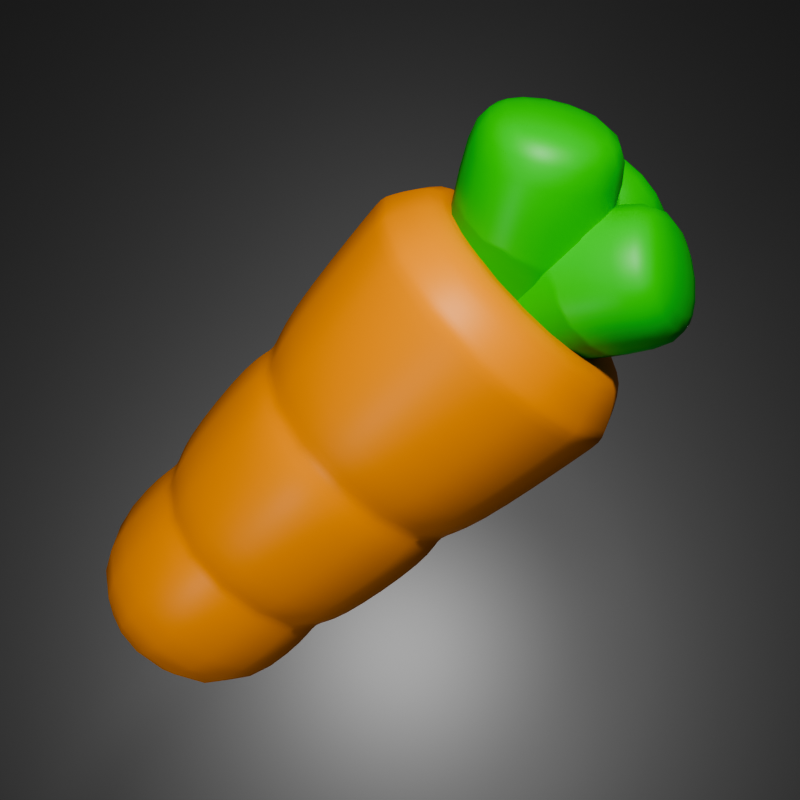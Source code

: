 # Source: AppIcon.blend  (saved by Blender 4.3.34; exported with 4.5.12 LTS)
import bpy
from mathutils import Matrix  # noqa: F401  (used for matrix-valued properties, if any)

bpy.ops.wm.read_factory_settings(use_empty=True)
scene = bpy.context.scene
scene.name = 'Scene'

# ---- collections
col_collection = bpy.data.collections.new('Collection'); scene.collection.children.link(col_collection)

# ---- materials (node trees are filled in below, after node groups)
mat_carrotorrange = bpy.data.materials.new('CarrotOrrange')
mat_carrotorrange.alpha_threshold = 0.0
mat_carrotorrange.roughness = 0.5
mat_carrotorrange.line_color = (0.0, 0.0, 0.0, 1.0)
mat_leaves = bpy.data.materials.new('Leaves')
mat_background_001 = bpy.data.materials.new('Background.001')

# ---- node groups
ng_smooth_by_angle = bpy.data.node_groups.new('Smooth by Angle', 'GeometryNodeTree')
_s = ng_smooth_by_angle.interface.new_socket(name='Mesh', in_out='OUTPUT', socket_type='NodeSocketGeometry')
_s = ng_smooth_by_angle.interface.new_socket(name='Mesh', in_out='INPUT', socket_type='NodeSocketGeometry')
_s = ng_smooth_by_angle.interface.new_socket(name='Angle', in_out='INPUT', socket_type='NodeSocketFloat')
_s.subtype = 'ANGLE'
_s.default_value = 0.5236
_s.min_value = 0.0
_s.max_value = 3.142
_s.description = 'Maximum face angle for smooth edges'
_s = ng_smooth_by_angle.interface.new_socket(name='Ignore Sharpness', in_out='INPUT', socket_type='NodeSocketBool')
_s.force_non_field = True
ng_smooth_by_angle.description = 'Set the sharpness of mesh edges based on the angle between the neighboring faces'
ng_smooth_by_angle.is_modifier = True
_N = ng_smooth_by_angle.nodes; _L = ng_smooth_by_angle.links
n0 = _N.new('GeometryNodeSetShadeSmooth'); n0.name = 'Set Shade Smooth'; n0.location = (120, -80)
n0.domain = 'EDGE'
n1 = _N.new('GeometryNodeSetShadeSmooth'); n1.name = 'Set Shade Smooth.001'; n1.location = (300, -80)
n2 = _N.new('NodeGroupOutput'); n2.name = 'Group Output'; n2.location = (480, -80)
n3 = _N.new('GeometryNodeInputMeshEdgeAngle'); n3.name = 'Edge Angle'; n3.location = (-440, -240)
n4 = _N.new('NodeGroupInput'); n4.name = 'Group Input'; n4.location = (-80, -80)
n5 = _N.new('GeometryNodeInputEdgeSmooth'); n5.name = 'Is Edge Smooth'; n5.location = (-260, -120)
n6 = _N.new('GeometryNodeInputShadeSmooth'); n6.name = 'Is Shade Smooth'; n6.location = (-440, -397)
n7 = _N.new('FunctionNodeCompare'); n7.name = 'Compare'; n7.location = (-260, -260)
n7.operation = 'LESS_EQUAL'
n7.inputs[6].default_value = (0.0, 0.0, 0.0, 0.0)
n7.inputs[7].default_value = (0.0, 0.0, 0.0, 0.0)
n8 = _N.new('FunctionNodeBooleanMath'); n8.name = 'Boolean Math.001'; n8.location = (-80, -260)
n9 = _N.new('NodeGroupInput'); n9.name = 'Group Input.001'; n9.location = (-440, -329)
n10 = _N.new('NodeGroupInput'); n10.name = 'Group Input.002'; n10.location = (-259, -189)
n11 = _N.new('FunctionNodeBooleanMath'); n11.name = 'Boolean Math'; n11.location = (-80, -149)
n11.operation = 'OR'
n12 = _N.new('FunctionNodeBooleanMath'); n12.name = 'Boolean Math.002'; n12.location = (-260, -380)
n12.operation = 'OR'
n13 = _N.new('NodeGroupInput'); n13.name = 'Group Input.003'; n13.location = (-440, -460)
_L.new(n3.outputs[0], n7.inputs[0])
_L.new(n1.outputs[0], n2.inputs[0])
_L.new(n9.outputs[1], n7.inputs[1])
_L.new(n7.outputs[0], n8.inputs[0])
_L.new(n4.outputs[0], n0.inputs[0])
_L.new(n0.outputs[0], n1.inputs[0])
_L.new(n8.outputs[0], n0.inputs[2])
_L.new(n10.outputs[2], n11.inputs[1])
_L.new(n5.outputs[0], n11.inputs[0])
_L.new(n11.outputs[0], n0.inputs[1])
_L.new(n13.outputs[2], n12.inputs[1])
_L.new(n6.outputs[0], n12.inputs[0])
_L.new(n12.outputs[0], n8.inputs[1])
n2.is_active_output = True

# ---- material node trees
mat_carrotorrange.use_nodes = True; mat_carrotorrange.node_tree.nodes.clear()
_N = mat_carrotorrange.node_tree.nodes; _L = mat_carrotorrange.node_tree.links
n0 = _N.new('ShaderNodeOutputMaterial'); n0.name = 'Material Output'; n0.location = (300, 300)
n1 = _N.new('ShaderNodeBsdfPrincipled'); n1.name = 'Principled BSDF'; n1.location = (10, 300)
n1.inputs[0].default_value = (1.0, 0.3164, 0.0, 1.0)
n1.inputs[3].default_value = 1.45
_L.new(n1.outputs[0], n0.inputs[0])
n0.is_active_output = True
mat_leaves.use_nodes = True; mat_leaves.node_tree.nodes.clear()
_N = mat_leaves.node_tree.nodes; _L = mat_leaves.node_tree.links
n0 = _N.new('ShaderNodeBsdfPrincipled'); n0.name = 'Principled BSDF'; n0.location = (10, 300)
n0.inputs[0].default_value = (0.0, 0.6, 0.002395, 1.0)
n1 = _N.new('ShaderNodeOutputMaterial'); n1.name = 'Material Output'; n1.location = (300, 300)
_L.new(n0.outputs[0], n1.inputs[0])
n1.is_active_output = True
mat_background_001.use_nodes = True; mat_background_001.node_tree.nodes.clear()
_N = mat_background_001.node_tree.nodes; _L = mat_background_001.node_tree.links
n0 = _N.new('ShaderNodeBsdfPrincipled'); n0.name = 'Principled BSDF'; n0.location = (10, 300)
n0.inputs[0].default_value = (0.06594, 0.06594, 0.06594, 1.0)
n1 = _N.new('ShaderNodeOutputMaterial'); n1.name = 'Material Output'; n1.location = (300, 300)
_L.new(n0.outputs[0], n1.inputs[0])
n1.is_active_output = True

# ---- world
world_world = bpy.data.worlds.new('World'); scene.world = world_world
world_world.use_nodes = True; world_world.node_tree.nodes.clear()
_N = world_world.node_tree.nodes; _L = world_world.node_tree.links
n0 = _N.new('ShaderNodeOutputWorld'); n0.name = 'World Output'; n0.location = (300, 300)
n1 = _N.new('ShaderNodeBackground'); n1.name = 'Background'; n1.location = (10, 300)
n1.inputs[0].default_value = (0.05088, 0.05088, 0.05088, 1.0)
_L.new(n1.outputs[0], n0.inputs[0])
n0.is_active_output = True
world_world.color = (0.05088, 0.05088, 0.05088)
world_world.sun_shadow_jitter_overblur = 0.0

# ---- cameras
cam_camera_002 = bpy.data.cameras.new('Camera.002')

# ---- lights
light_area = bpy.data.lights.new('Area', 'AREA')
light_area.energy = 1000.0
light_area.size = 1.0
light_area.size_y = 1.0
light_area_001 = bpy.data.lights.new('Area.001', 'AREA')
light_area_001.energy = 1200.0
light_area_001.size = 1.0
light_area_001.size_y = 1.0
light_area_002 = bpy.data.lights.new('Area.002', 'AREA')
light_area_002.energy = 200.0
light_area_002.size = 1.0
light_area_002.size_y = 1.0

# ---- meshes
me_cube = bpy.data.meshes.new('Cube')
me_cube.from_pydata([(1.0, 1.0, 2.285), (0.6899, 0.6899, -1.0), (1.0, -1.0, 2.285), (0.6899, -0.6899, -1.0), (-1.0, 1.0, 2.285), (-0.6899, 0.6899, -1.0), (-1.0, -1.0, 2.285), (-0.6899, -0.6899, -1.0), (1.0, -1.0, 2.285), (-1.0, -1.0, 2.285), (1.0, 1.0, 2.285), (-1.0, 1.0, 2.285), (0.4723, -0.4723, 2.483), (-0.4723, -0.4723, 2.483), (0.4723, 0.4723, 2.483), (-0.4723, 0.4723, 2.483), (0.7953, -0.7953, 2.633), (-0.7953, -0.7953, 2.633), (0.7953, 0.7953, 2.633), (-0.7953, 0.7953, 2.633), (0.9093, 0.9093, 1.324), (0.8835, 0.8835, 1.051), (0.7952, 0.7952, 1.151), (0.8059, 0.8059, 0.2287), (0.7801, 0.7801, -0.0442), (0.7035, 0.7035, 0.1287), (-0.7801, -0.7801, -0.0442), (-0.8059, -0.8059, 0.2287), (-0.7035, -0.7035, 0.1287), (-0.8835, -0.8835, 1.051), (-0.9093, -0.9093, 1.324), (-0.7952, -0.7952, 1.151), (0.9093, -0.9093, 1.324), (0.8835, -0.8835, 1.051), (0.7952, -0.7952, 1.151), (0.8059, -0.8059, 0.2287), (0.7801, -0.7801, -0.0442), (0.7035, -0.7035, 0.1287), (-0.8835, 0.8835, 1.051), (-0.9093, 0.9093, 1.324), (-0.7952, 0.7952, 1.151), (-0.7801, 0.7801, -0.0442), (-0.8059, 0.8059, 0.2287), (-0.7035, 0.7035, 0.1287)], [], [(0, 4, 11, 10), (32, 2, 6, 30), (5, 1, 3, 7), (42, 38, 21, 23), (23, 21, 33, 35), (11, 9, 17, 19), (6, 2, 8, 9), (4, 6, 9, 11), (2, 0, 10, 8), (14, 15, 13, 12), (9, 8, 16, 17), (10, 11, 19, 18), (8, 10, 18, 16), (12, 13, 17, 16), (14, 12, 16, 18), (13, 15, 19, 17), (15, 14, 18, 19), (3, 36, 26, 7), (1, 24, 36, 3), (5, 41, 24, 1), (20, 0, 2, 32), (35, 33, 29, 27), (7, 26, 41, 5), (27, 29, 38, 42), (30, 6, 4, 39), (42, 23, 25, 43), (43, 25, 24, 41), (39, 20, 22, 40), (40, 22, 21, 38), (23, 35, 37, 25), (25, 37, 36, 24), (20, 32, 34, 22), (22, 34, 33, 21), (27, 42, 43, 28), (28, 43, 41, 26), (30, 39, 40, 31), (31, 40, 38, 29), (35, 27, 28, 37), (37, 28, 26, 36), (32, 30, 31, 34), (34, 31, 29, 33), (39, 4, 0, 20)])
me_cube.polygons.foreach_set('use_smooth', [True] * 42)
_uv = me_cube.uv_layers.new(name='UVMap')
_uv.uv.foreach_set('vector', [0.625, 0.5, 0.625, 0.25, 0.625, 0.25, 0.625, 0.5, 0.5518, 0.75, 0.625, 0.75, 0.625, 1.0, 0.5518, 1.0, 0.125, 0.5, 0.375, 0.5, 0.375, 0.75, 0.125, 0.75, 0.4685, 0.25, 0.5311, 0.25, 0.5311, 0.5, 0.4685, 0.5, 0.4685, 0.5, 0.5311, 0.5, 0.5311, 0.75, 0.4685, 0.75, 0.625, 0.25, 0.625, 0.0, 0.625, 0.0, 0.625, 0.25, 0.625, 1.0, 0.625, 0.75, 0.625, 0.75, 0.625, 1.0, 0.625, 0.25, 0.625, 0.0, 0.625, 0.0, 0.625, 0.25, 0.625, 0.75, 0.625, 0.5, 0.625, 0.5, 0.625, 0.75, 0.6758, 0.5508, 0.8242, 0.5508, 0.8242, 0.6992, 0.6758, 0.6992, 0.625, 1.0, 0.625, 0.75, 0.625, 0.75, 0.625, 1.0, 0.625, 0.5, 0.625, 0.25, 0.625, 0.25, 0.625, 0.5, 0.625, 0.75, 0.625, 0.5, 0.625, 0.5, 0.625, 0.75, 0.6758, 0.6992, 0.8242, 0.6992, 0.875, 0.75, 0.625, 0.75, 0.6758, 0.5508, 0.6758, 0.6992, 0.625, 0.75, 0.625, 0.5, 0.8242, 0.6992, 0.8242, 0.5508, 0.875, 0.5, 0.875, 0.75, 0.8242, 0.5508, 0.6758, 0.5508, 0.625, 0.5, 0.875, 0.5, 0.375, 0.75, 0.4477, 0.75, 0.4477, 1.0, 0.375, 1.0, 0.375, 0.5, 0.4477, 0.5, 0.4477, 0.75, 0.375, 0.75, 0.375, 0.25, 0.4477, 0.25, 0.4477, 0.5, 0.375, 0.5, 0.5518, 0.5, 0.625, 0.5, 0.625, 0.75, 0.5518, 0.75, 0.4685, 0.75, 0.5311, 0.75, 0.5311, 1.0, 0.4685, 1.0, 0.375, 0.0, 0.4477, 0.0, 0.4477, 0.25, 0.375, 0.25, 0.4685, 0.0, 0.5311, 0.0, 0.5311, 0.25, 0.4685, 0.25, 0.5518, 0.0, 0.625, 0.0, 0.625, 0.25, 0.5519, 0.25, 0.4685, 0.25, 0.4685, 0.5, 0.4581, 0.5, 0.4581, 0.25, 0.4581, 0.25, 0.4581, 0.5, 0.4477, 0.5, 0.4477, 0.25, 0.5519, 0.25, 0.5518, 0.5, 0.5415, 0.5, 0.5415, 0.25, 0.5415, 0.25, 0.5415, 0.5, 0.5311, 0.5, 0.5311, 0.25, 0.4685, 0.5, 0.4685, 0.75, 0.4581, 0.75, 0.4581, 0.5, 0.4581, 0.5, 0.4581, 0.75, 0.4477, 0.75, 0.4477, 0.5, 0.5518, 0.5, 0.5518, 0.75, 0.5415, 0.75, 0.5415, 0.5, 0.5415, 0.5, 0.5415, 0.75, 0.5311, 0.75, 0.5311, 0.5, 0.4685, 0.0, 0.4685, 0.25, 0.4581, 0.25, 0.4581, 0.0, 0.4581, 0.0, 0.4581, 0.25, 0.4477, 0.25, 0.4477, 0.0, 0.5518, 0.0, 0.5519, 0.25, 0.5415, 0.25, 0.5415, 0.0, 0.5415, 0.0, 0.5415, 0.25, 0.5311, 0.25, 0.5311, 0.0, 0.4685, 0.75, 0.4685, 1.0, 0.4581, 1.0, 0.4581, 0.75, 0.4581, 0.75, 0.4581, 1.0, 0.4477, 1.0, 0.4477, 0.75, 0.5518, 0.75, 0.5518, 1.0, 0.5415, 1.0, 0.5415, 0.75, 0.5415, 0.75, 0.5415, 1.0, 0.5311, 1.0, 0.5311, 0.75, 0.5519, 0.25, 0.625, 0.25, 0.625, 0.5, 0.5518, 0.5])
me_cube.materials.append(mat_carrotorrange)
me_cube.use_mirror_vertex_groups = False
me_cube.update()
me_cube_001 = bpy.data.meshes.new('Cube.001')
me_cube_001.from_pydata([(-1.0, -1.0, -1.0), (-1.0, -1.0, 2.884), (-1.0, 1.0, -1.0), (-1.0, 1.0, 2.884), (1.0, -1.0, -1.0), (1.0, -1.0, 2.884), (1.0, 1.0, -1.0), (1.0, 1.0, 2.884), (-1.177, -1.177, 2.136), (-1.177, 1.177, 2.136), (1.177, 1.177, 2.136), (1.177, -1.177, 2.136)], [], [(8, 1, 3, 9), (9, 3, 7, 10), (10, 7, 5, 11), (11, 5, 1, 8), (2, 6, 4, 0), (7, 3, 1, 5), (4, 11, 8, 0), (6, 10, 11, 4), (2, 9, 10, 6), (0, 8, 9, 2)])
me_cube_001.polygons.foreach_set('use_smooth', [True] * 10)
_uv = me_cube_001.uv_layers.new(name='UVMap')
_uv.uv.foreach_set('vector', [0.5769, 0.0, 0.625, 0.0, 0.625, 0.25, 0.5769, 0.25, 0.5769, 0.25, 0.625, 0.25, 0.625, 0.5, 0.5769, 0.5, 0.5769, 0.5, 0.625, 0.5, 0.625, 0.75, 0.5769, 0.75, 0.5769, 0.75, 0.625, 0.75, 0.625, 1.0, 0.5769, 1.0, 0.125, 0.5, 0.375, 0.5, 0.375, 0.75, 0.125, 0.75, 0.625, 0.5, 0.875, 0.5, 0.875, 0.75, 0.625, 0.75, 0.375, 0.75, 0.5769, 0.75, 0.5769, 1.0, 0.375, 1.0, 0.375, 0.5, 0.5769, 0.5, 0.5769, 0.75, 0.375, 0.75, 0.375, 0.25, 0.5769, 0.25, 0.5769, 0.5, 0.375, 0.5, 0.375, 0.0, 0.5769, 0.0, 0.5769, 0.25, 0.375, 0.25])
me_cube_001.materials.append(mat_leaves)
me_cube_001.update()
me_plane = bpy.data.meshes.new('Plane')
me_plane.from_pydata([(-1.0, -1.0, 0.0), (1.0, -1.0, 0.0), (-1.0, 1.0, 0.0), (1.0, 1.0, 0.0)], [], [(0, 1, 3, 2)])
_uv = me_plane.uv_layers.new(name='UVMap')
_uv.uv.foreach_set('vector', [0.0, 0.0, 1.0, 0.0, 1.0, 1.0, 0.0, 1.0])
me_plane.materials.append(mat_background_001)
me_plane.update()

# ---- objects
ob_cube = bpy.data.objects.new('Cube', me_cube)
ob_cube_001 = bpy.data.objects.new('Cube.001', me_cube_001)
ob_cube_002 = bpy.data.objects.new('Cube.002', me_cube_001)
ob_cube_003 = bpy.data.objects.new('Cube.003', me_cube_001)
ob_camera = bpy.data.objects.new('Camera', cam_camera_002)
ob_plane = bpy.data.objects.new('Plane', me_plane)
ob_area = bpy.data.objects.new('Area', light_area)
ob_area_001 = bpy.data.objects.new('Area.001', light_area_001)
ob_area_002 = bpy.data.objects.new('Area.002', light_area_002)

# ---- transforms, parenting, visibility, modifiers, constraints
ob_cube.location = (-1.403, 0.8862, -1.317)
ob_cube.rotation_euler = (0.6771, -0.6197, 1.721)
ob_cube.scale = (1.379, 1.379, 1.379)
ob_cube.lock_rotations_4d = False
ob_cube.empty_display_type = 'ARROWS'
ob_cube.lineart.crease_threshold = 0.0
_m = ob_cube.modifiers.new('Subdivision', 'SUBSURF')
_m.levels = 3
_m = ob_cube.modifiers.new('Smooth by Angle', 'NODES')
_m.node_group = ng_smooth_by_angle
_m.use_pin_to_last = True
_m.show_group_selector = False
ob_cube_001.location = (0.8004, -0.2756, 0.745)
ob_cube_001.rotation_euler = (0.1176, -0.6197, 1.721)
ob_cube_001.scale = (0.5706, 0.5706, 0.5706)
_m = ob_cube_001.modifiers.new('Subdivision', 'SUBSURF')
_m.levels = 3
_m = ob_cube_001.modifiers.new('Smooth by Angle', 'NODES')
_m.node_group = ng_smooth_by_angle
_m.use_pin_to_last = True
_m.show_group_selector = False
ob_cube_002.location = (0.8004, -0.2756, 0.745)
ob_cube_002.rotation_euler = (-7.717, -0.1519, -2.172)
ob_cube_002.scale = (0.529, 0.529, 0.529)
_m = ob_cube_002.modifiers.new('Subdivision', 'SUBSURF')
_m.levels = 3
_m = ob_cube_002.modifiers.new('Smooth by Angle', 'NODES')
_m.node_group = ng_smooth_by_angle
_m.use_pin_to_last = True
_m.show_group_selector = False
ob_cube_003.location = (0.8004, -0.2756, 0.745)
ob_cube_003.rotation_euler = (-0.187, 0.8214, 6.298)
ob_cube_003.scale = (0.5332, 0.5332, 0.5332)
_m = ob_cube_003.modifiers.new('Subdivision', 'SUBSURF')
_m.levels = 3
_m = ob_cube_003.modifiers.new('Smooth by Angle', 'NODES')
_m.node_group = ng_smooth_by_angle
_m.use_pin_to_last = True
_m.show_group_selector = False
ob_camera.location = (0.0, -9.024, -1.47e-06)
ob_camera.rotation_euler = (1.571, -0.0, -0.0)
ob_plane.location = (0.0, 12.57, 0.0)
ob_plane.rotation_euler = (1.571, -0.0, 0.0)
ob_plane.scale = (8.852, 8.852, 8.852)
ob_area.location = (0.8554, -9.829, 4.813)
ob_area.rotation_euler = (1.087, 0.03566, 0.06724)
ob_area_001.location = (0.0, 4.4, -6.304)
ob_area_001.rotation_euler = (-4.686, -0.2189, -0.06433)
ob_area_002.location = (-5.863, -6.272, -5.519)
ob_area_002.rotation_euler = (2.762, 1.119, -5.666)

# ---- collection membership
col_collection.objects.link(ob_cube)
col_collection.objects.link(ob_cube_001)
col_collection.objects.link(ob_cube_002)
col_collection.objects.link(ob_cube_003)
col_collection.objects.link(ob_camera)
col_collection.objects.link(ob_plane)
col_collection.objects.link(ob_area)
col_collection.objects.link(ob_area_001)
col_collection.objects.link(ob_area_002)

# ---- scene / render settings (as saved in the file)
scene.camera = ob_camera
scene.frame_start = 1; scene.frame_end = 250; scene.frame_set(0)
scene.render.engine = 'CYCLES'
scene.render.resolution_x = 1024
scene.render.resolution_y = 1024
scene.cycles.samples = 512
scene.view_settings.look = 'AgX - Medium High Contrast'
bpy.context.view_layer.update()

